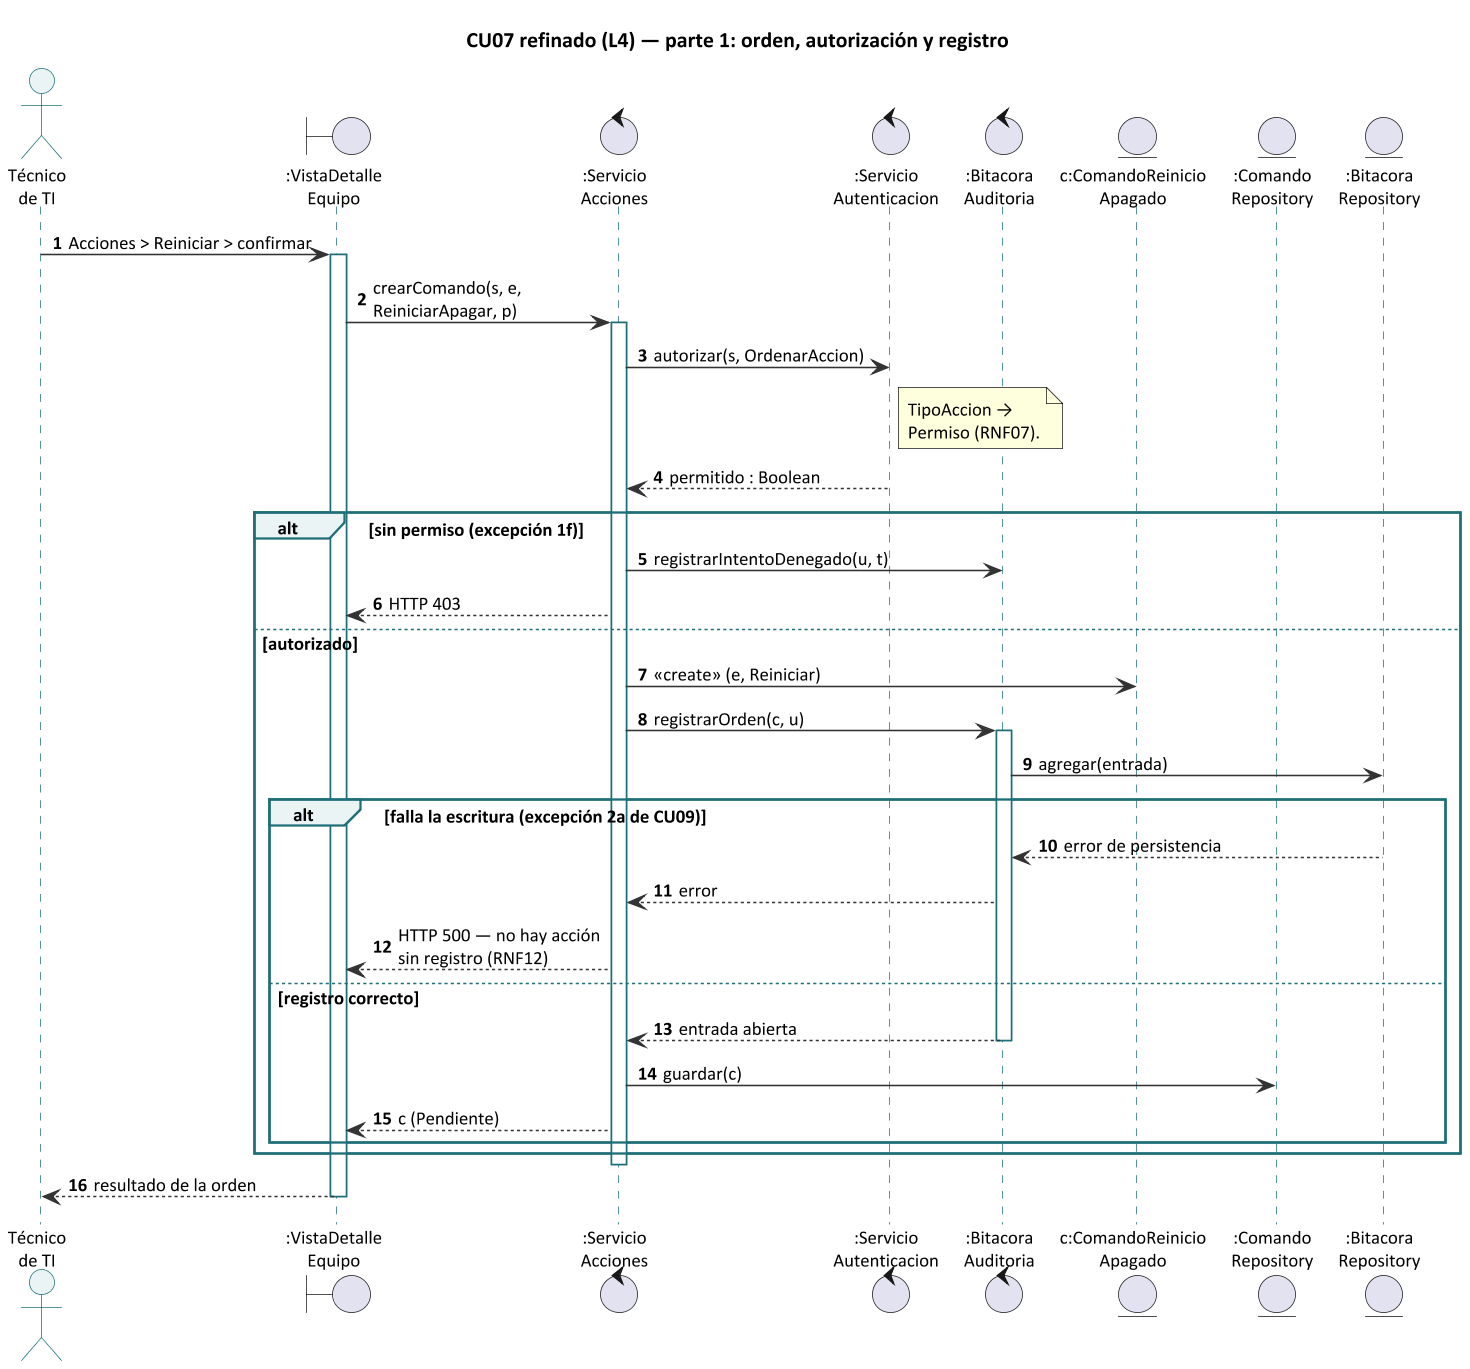

The diagram above was rendered by PlantUML. Its source (embedded in the PNG):
@startuml secuencia_cu07_l4_orden
' SentinelaTI - CU07 "Ejecutar acción remota" refinado (L4), parte 1: orden, autorización y registro
' Render: java -jar plantuml.jar -tpng secuencia_cu07_l4_orden.puml
!include estilo_secuencia_l4.iuml

title CU07 refinado (L4) — parte 1: orden, autorización y registro

actor "Técnico\nde TI" as TEC
boundary ":VistaDetalle\nEquipo" as WEB
control ":Servicio\nAcciones" as SA
control ":Servicio\nAutenticacion" as AUT
control ":Bitacora\nAuditoria" as BIT
entity "c:ComandoReinicio\nApagado" as CMD
entity ":Comando\nRepository" as CR
entity ":Bitacora\nRepository" as BR

autonumber "<b>0"

TEC -> WEB : Acciones > Reiniciar > confirmar
activate WEB
WEB -> SA : crearComando(s, e, ReiniciarApagar, p)
activate SA
SA -> AUT : autorizar(s, OrdenarAccion)
note right of AUT : TipoAccion →\nPermiso (RNF07).
AUT --> SA : permitido : Boolean
alt sin permiso (excepción 1f)
  SA -> BIT : registrarIntentoDenegado(u, t)
  SA --> WEB : HTTP 403
else autorizado
  SA -> CMD : <<create>> (e, Reiniciar)
  SA -> BIT : registrarOrden(c, u)
  activate BIT
  BIT -> BR : agregar(entrada)
  alt falla la escritura (excepción 2a de CU09)
    BR --> BIT : error de persistencia
    BIT --> SA : error
    SA --> WEB : HTTP 500 — no hay acción\nsin registro (RNF12)
  else registro correcto
    BIT --> SA : entrada abierta
    deactivate BIT
    SA -> CR : guardar(c)
    SA --> WEB : c (Pendiente)
  end
end
deactivate SA
WEB --> TEC : resultado de la orden
deactivate WEB
@enduml